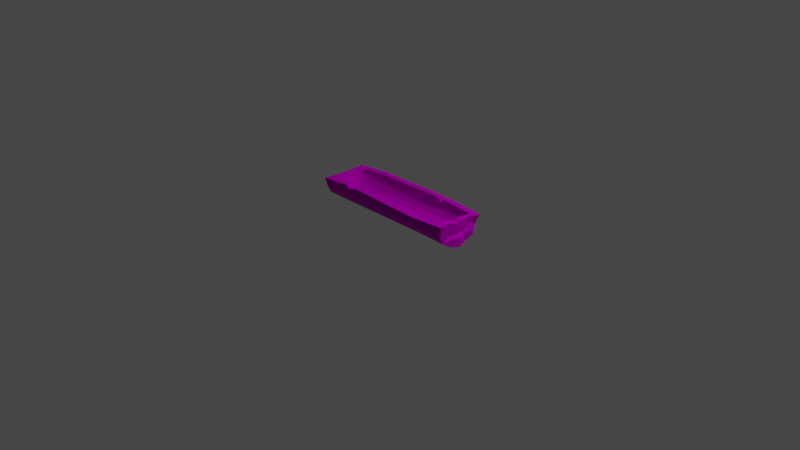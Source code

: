 # Source: trough.blend  (saved by Blender 2.92.15; exported with 4.5.12 LTS)
import bpy
from mathutils import Matrix  # noqa: F401  (used for matrix-valued properties, if any)

bpy.ops.wm.read_factory_settings(use_empty=True)
scene = bpy.context.scene
scene.name = 'Scene'

# ---- collections
col_collection = bpy.data.collections.new('Collection'); scene.collection.children.link(col_collection)

# ---- images (referenced by path relative to the original .blend; pixels are not part of the script)
import os
ASSET_DIR = os.environ.get("B2B_ASSET_DIR", "")  # directory of the original .blend (textures are referenced by path, not embedded)
HERE = os.path.dirname(os.path.abspath(__file__))  # packed textures are extracted next to this script under _unpacked/

def load_image(name, relpath, width, height, colorspace="sRGB"):
    """Load a texture the original file referenced (path relative to the .blend, or extracted next to this script)."""
    p = next((c for c in (os.path.join(HERE, relpath), os.path.join(ASSET_DIR, relpath)) if relpath and os.path.exists(c)), "")
    if p:
        img = bpy.data.images.load(p, check_existing=True)
        img.name = name
    else:  # same state as the original file: an image datablock whose file is absent (Cycles renders it pink)
        img = bpy.data.images.new(name, width, height)
        img.source = "FILE"
        img.filepath = "//" + (relpath or name)
    img.colorspace_settings.name = colorspace
    return img
img_bigpalette_png = load_image('BigPalette.png', 'BigPalette.png', 1024, 1024, 'sRGB')

# ---- materials (node trees are filled in below, after node groups)
mat_bigpalette = bpy.data.materials.new('BigPalette')
mat_bigpalette.use_transparent_shadow = False
mat_bigpalette.diffuse_color = (0.588, 0.588, 0.588, 1.0)
mat_bigpalette.roughness = 0.8586
mat_bigpalette.specular_intensity = 0.0
mat_bigpalette.metallic = 1.0

# ---- material node trees
mat_bigpalette.use_nodes = True; mat_bigpalette.node_tree.nodes.clear()
_N = mat_bigpalette.node_tree.nodes; _L = mat_bigpalette.node_tree.links
n0 = _N.new('ShaderNodeBsdfPrincipled'); n0.name = 'Principled BSDF'; n0.location = (10, 300)
n0.distribution = 'GGX'
n0.subsurface_method = 'BURLEY'
n0.inputs[1].default_value = 1.0
n0.inputs[2].default_value = 0.8586
n0.inputs[3].default_value = 1.45
n0.inputs[13].default_value = 0.0
n0.inputs[27].default_value = (0.588, 0.588, 0.588, 1.0)
n1 = _N.new('ShaderNodeOutputMaterial'); n1.name = 'Material Output'; n1.location = (300, 300)
n2 = _N.new('ShaderNodeNormalMap'); n2.name = 'Normal Map'; n2.location = (-300, -300)
n2.label = 'Normal/Map'
n3 = _N.new('ShaderNodeTexImage'); n3.name = 'Image Texture'; n3.location = (-280, 280)
n3.image = img_bigpalette_png
_L.new(n0.outputs[0], n1.inputs[0])
_L.new(n2.outputs[0], n0.inputs[5])
_L.new(n3.outputs[0], n0.inputs[0])
n1.is_active_output = True

# ---- world
world_world = bpy.data.worlds.new('World'); scene.world = world_world
world_world.use_nodes = True; world_world.node_tree.nodes.clear()
_N = world_world.node_tree.nodes; _L = world_world.node_tree.links
n0 = _N.new('ShaderNodeOutputWorld'); n0.name = 'World Output'; n0.location = (300, 300)
n1 = _N.new('ShaderNodeBackground'); n1.name = 'Background'; n1.location = (10, 300)
n1.inputs[0].default_value = (0.05088, 0.05088, 0.05088, 1.0)
_L.new(n1.outputs[0], n0.inputs[0])
n0.is_active_output = True
world_world.color = (0.05088, 0.05088, 0.05088)
world_world.use_sun_shadow = False
world_world.sun_shadow_jitter_overblur = 0.0

# ---- cameras
cam_camera = bpy.data.cameras.new('Camera')
cam_camera.clip_end = 100.0
cam_camera.ortho_scale = 7.314

# ---- lights
light_light = bpy.data.lights.new('Light', 'POINT')
light_light.transmission_factor = 0.0
light_light.energy = 1000.0
light_light.shadow_soft_size = 0.1
light_light.shadow_maximum_resolution = 0.006
light_light.use_absolute_resolution = True

# ---- meshes
me_mesh_028 = bpy.data.meshes.new('Mesh.028')
me_mesh_028.from_pydata([(85.68, 29.33, 26.54), (85.68, 26.47, -26.54), (81.66, 16.31, -24.52), (85.03, 7.704, -18.76), (82.32, 1.951, -10.16), (85.42, -0.06864, 4.211e-07), (82.32, 1.951, 10.16), (80.72, 7.704, 18.76), (82.32, 16.31, 24.52), (-83.82, 26.47, 26.54), (-85.68, 24.96, -26.54), (-77.29, 16.31, -24.52), (-81.92, 7.704, -18.76), (-83.82, 1.951, -10.16), (-83.82, -0.06867, -2.264e-05), (-84.85, 1.951, 10.16), (-83.82, 7.704, 18.76), (-82.29, 16.31, 24.52), (85.68, 29.33, 19.34), (82.32, 19.07, 17.86), (80.72, 12.8, 12.24), (84.27, 11.34, 7.4), (85.42, 10.5, -6.008e-07), (82.32, 10.9, -7.4), (85.03, 13.95, -13.67), (81.66, 19.07, -17.86), (85.68, 26.47, -19.34), (-83.82, 26.47, 19.34), (-85.68, 24.96, -19.34), (-77.29, 19.07, -17.86), (-81.92, 12.8, -13.67), (-83.82, 8.603, -7.4), (-83.82, 7.131, -2.366e-05), (-84.85, 8.603, 7.4), (-83.82, 12.8, 13.67), (-82.29, 19.07, 17.86), (40.29, 19.12, 16.92), (40.29, 25.82, 18.31), (40.29, 25.82, 25.13), (40.29, 16.33, 23.22), (40.29, 7.641, 17.77), (40.29, 1.832, 9.615), (40.29, -0.2071, -0.003082), (40.29, 1.832, -9.621), (40.29, 7.641, -17.78), (40.29, 16.33, -23.22), (40.29, 26.35, -25.14), (40.29, 26.35, -18.32), (40.29, 19.12, -16.92), (40.29, 12.78, -12.95), (40.29, 10.85, -7.012), (40.29, 10.85, -0.003083), (41.73, 10.19, 7.005), (40.29, 12.78, 11.96), (-45.73, 7.415, -1.849e-05), (-45.29, 8.96, 7.4), (-45.73, 12.8, 13.35), (-45.73, 19.07, 17.86), (-45.73, 26.69, 19.34), (-45.73, 26.69, 26.54), (-45.73, 16.31, 24.52), (-45.73, 7.704, 18.76), (-45.73, 1.951, 10.16), (-45.73, -0.06866, -1.748e-05), (-45.73, 1.951, -10.16), (-45.73, 7.704, -18.76), (-45.73, 16.31, -24.52), (-45.73, 28.58, -26.54), (-45.73, 28.58, -19.34), (-45.73, 19.07, -17.86), (-45.73, 12.8, -13.67), (-45.73, 9.119, -7.4), (-83.08, 12.93, -22.26), (-82.81, 15.71, -15.62), (-84.72, 21.91, -18.58), (-85.0, 21.81, -25.8), (-49.1, 29.38, 26.54), (-50.27, 29.28, 19.34), (-34.86, 29.29, 19.3), (-36.02, 29.34, 26.5), (42.86, 30.45, -25.23), (43.76, 30.37, -18.41), (37.88, 30.68, -18.35), (38.33, 30.69, -25.18), (-80.26, 19.07, 18.98), (-80.26, 28.07, 19.68), (-80.26, 27.54, -20.09), (-80.26, 19.07, -18.89), (-80.26, 12.09, -13.67), (-80.26, 7.567, -7.4), (-80.26, 6.085, -2.304e-05), (-80.26, 7.741, 7.4), (-80.26, 12.79, 15.47), (-81.78, 26.47, -2.577e-05), (-83.63, 19.07, -2.209e-05), (-82.11, 12.79, -2.293e-05), (-76.73, 19.07, 18.28), (-76.73, 28.07, 19.68), (-76.73, 27.54, -20.09), (-76.73, 19.07, -18.89), (-76.73, 12.79, -13.67), (-76.73, 8.603, -7.4), (-76.73, 7.131, -2.251e-05), (-76.73, 8.603, 7.4), (-76.73, 12.79, 13.67), (-77.84, 26.47, -2.52e-05), (-79.05, 19.07, -2.152e-05), (-77.94, 12.79, -2.236e-05), (79.09, 19.9, 18.98), (80.68, 30.2, 19.68), (80.59, 28.09, -20.09), (79.09, 19.9, -18.89), (77.86, 13.16, -13.67), (77.06, 8.793, -7.4), (76.8, 7.362, -4.99e-06), (77.09, 8.961, 7.4), (77.98, 13.84, 15.47), (79.4, 29.4, -6.93e-06), (78.51, 20.13, -3.481e-06), (77.42, 14.06, -4.601e-06), (81.41, 18.99, 18.28), (83.0, 29.29, 19.68), (82.91, 27.18, -20.09), (81.41, 18.99, -18.89), (80.3, 12.93, -13.67), (79.56, 8.883, -7.4), (79.3, 7.461, -4.396e-06), (79.56, 8.883, 7.4), (80.3, 12.93, 13.67), (83.6, 27.75, -6.319e-06), (83.03, 18.36, -2.868e-06), (81.04, 12.64, -3.995e-06), (79.74, 26.66, 2.505), (83.44, 25.21, 2.694), (83.34, 27.72, 8.457), (79.93, 29.07, 8.102), (78.51, 20.13, 2.198e-06)], [], [(1, 2, 80), (2, 3, 45), (3, 4, 44), (4, 5, 43), (5, 6, 42), (6, 7, 41), (7, 8, 40), (8, 0, 39), (0, 19, 18), (8, 20, 19), (7, 21, 20), (6, 22, 21), (5, 23, 22), (4, 24, 23), (3, 25, 24), (2, 26, 25), (75, 11, 74), (11, 72, 29), (12, 31, 30), (13, 32, 31), (14, 33, 32), (15, 34, 33), (16, 35, 34), (17, 27, 35), (18, 19, 37), (19, 20, 36), (20, 52, 53), (21, 22, 52), (22, 23, 51), (23, 24, 50), (24, 25, 49), (25, 26, 48), (0, 18, 38), (10, 28, 67), (45, 66, 83), (44, 65, 45), (43, 64, 44), (42, 63, 43), (41, 62, 42), (40, 61, 41), (39, 60, 40), (38, 79, 39), (36, 57, 37), (53, 56, 36), (52, 55, 53), (51, 55, 52), (50, 71, 51), (49, 70, 50), (48, 69, 49), (82, 68, 48), (37, 78, 38), (81, 1, 80), (68, 82, 67), (66, 11, 75), (72, 11, 66), (64, 13, 65), (63, 14, 64), (62, 15, 63), (61, 16, 62), (60, 17, 61), (76, 9, 60), (57, 35, 77), (56, 34, 57), (55, 33, 56), (54, 33, 55), (71, 31, 54), (70, 30, 71), (69, 29, 73), (74, 29, 69), (77, 9, 76), (66, 65, 12), (72, 12, 73), (73, 30, 69), (69, 68, 28), (74, 28, 75), (75, 67, 66), (60, 59, 76), (76, 58, 77), (77, 58, 57), (57, 58, 78), (78, 58, 79), (79, 59, 60), (45, 46, 80), (80, 47, 81), (81, 47, 48), (48, 47, 82), (82, 47, 83), (83, 46, 45), (94, 95, 92), (84, 85, 93), (89, 90, 95), (94, 87, 88), (93, 86, 87), (91, 92, 95), (104, 107, 106), (105, 97, 96), (107, 102, 101), (100, 99, 106), (99, 98, 105), (107, 104, 103), (85, 84, 96), (93, 85, 97), (86, 93, 105), (87, 86, 98), (118, 119, 116), (132, 117, 136), (113, 114, 119), (118, 111, 112), (117, 110, 111), (115, 116, 119), (128, 131, 130), (129, 133, 130), (131, 126, 125), (124, 123, 130), (123, 122, 129), (131, 128, 127), (109, 108, 120), (117, 132, 129), (110, 117, 129), (111, 110, 122), (118, 108, 136), (135, 109, 134), (134, 120, 130), (130, 133, 134), (134, 133, 135), (135, 132, 136), (2, 45, 80), (3, 44, 45), (4, 43, 44), (5, 42, 43), (6, 41, 42), (7, 40, 41), (8, 39, 40), (0, 38, 39), (0, 8, 19), (8, 7, 20), (7, 6, 21), (6, 5, 22), (5, 4, 23), (4, 3, 24), (3, 2, 25), (2, 1, 26), (11, 29, 74), (72, 73, 29), (12, 13, 31), (13, 14, 32), (14, 15, 33), (15, 16, 34), (16, 17, 35), (17, 9, 27), (19, 36, 37), (20, 53, 36), (20, 21, 52), (22, 51, 52), (23, 50, 51), (24, 49, 50), (25, 48, 49), (26, 81, 48), (18, 37, 38), (28, 68, 67), (66, 67, 83), (65, 66, 45), (64, 65, 44), (63, 64, 43), (62, 63, 42), (61, 62, 41), (60, 61, 40), (79, 60, 39), (57, 78, 37), (56, 57, 36), (55, 56, 53), (51, 54, 55), (71, 54, 51), (70, 71, 50), (69, 70, 49), (68, 69, 48), (78, 79, 38), (81, 26, 1), (82, 83, 67), (13, 12, 65), (14, 13, 64), (15, 14, 63), (16, 15, 62), (17, 16, 61), (9, 17, 60), (35, 27, 77), (34, 35, 57), (33, 34, 56), (54, 32, 33), (31, 32, 54), (30, 31, 71), (77, 27, 9), (12, 72, 66), (12, 30, 73), (30, 70, 69), (28, 74, 69), (28, 10, 75), (75, 10, 67), (76, 59, 58), (58, 59, 79), (80, 46, 47), (47, 46, 83), (92, 84, 94), (93, 94, 84), (95, 88, 89), (88, 95, 94), (87, 94, 93), (95, 90, 91), (106, 96, 104), (96, 106, 105), (101, 100, 107), (106, 107, 100), (105, 106, 99), (103, 102, 107), (96, 97, 85), (97, 105, 93), (105, 98, 86), (98, 99, 87), (116, 108, 118), (117, 118, 136), (119, 112, 113), (112, 119, 118), (111, 118, 117), (119, 114, 115), (130, 120, 128), (125, 124, 131), (130, 131, 124), (129, 130, 123), (127, 126, 131), (120, 121, 109), (132, 133, 129), (129, 122, 110), (122, 123, 111), (108, 109, 135), (108, 135, 136), (109, 121, 134), (134, 121, 120), (133, 132, 135)])
me_mesh_028.polygons.foreach_set('use_smooth', [True] * 238)
_k = set([(0, 8), (0, 18), (0, 19), (0, 38), (0, 39), (1, 2), (1, 26), (1, 80), (2, 3), (2, 25), (2, 26), (2, 45), (2, 80), (3, 4), (3, 24), (3, 25), (3, 44), (3, 45), (4, 5), (4, 23), (4, 24), (4, 43), (4, 44), (5, 6), (5, 22), (5, 23), (5, 42), (6, 7), (6, 21), (6, 22), (6, 41), (7, 8), (7, 20), (7, 21), (7, 40), (7, 41), (8, 19), (8, 20), (8, 39), (8, 40), (9, 17), (9, 27), (9, 60), (9, 76), (10, 28), (10, 67), (10, 75), (11, 29), (11, 66), (11, 72), (11, 74), (11, 75), (12, 13), (12, 30), (12, 31), (12, 65), (12, 72), (12, 73), (13, 14), (13, 31), (13, 64), (14, 15), (14, 32), (14, 33), (14, 63), (15, 16), (15, 33), (15, 34), (15, 62), (16, 17), (16, 34), (16, 35), (16, 61), (17, 27), (17, 35), (17, 60), (18, 19), (18, 37), (19, 20), (19, 36), (19, 37), (20, 21), (20, 36), (20, 52), (20, 53), (21, 22), (21, 52), (22, 23), (22, 51), (22, 52), (23, 24), (23, 50), (23, 51), (24, 25), (24, 49), (24, 50), (25, 26), (25, 48), (25, 49), (26, 48), (26, 81), (27, 35), (27, 77), (28, 68), (28, 69), (28, 74), (28, 75), (29, 69), (29, 72), (29, 73), (29, 74), (30, 31), (30, 70), (30, 71), (30, 73), (31, 32), (31, 54), (31, 71), (32, 33), (32, 54), (33, 34), (33, 55), (33, 56), (34, 35), (34, 56), (34, 57), (35, 57), (35, 77), (36, 37), (36, 53), (36, 56), (36, 57), (37, 38), (37, 57), (37, 78), (38, 39), (38, 79), (39, 40), (39, 60), (39, 79), (40, 41), (40, 60), (40, 61), (41, 61), (41, 62), (42, 63), (43, 64), (44, 45), (44, 64), (44, 65), (45, 46), (45, 65), (45, 66), (45, 80), (45, 83), (46, 47), (46, 80), (46, 83), (47, 48), (47, 80), (47, 81), (47, 82), (47, 83), (48, 49), (48, 68), (48, 69), (48, 81), (48, 82), (49, 50), (49, 69), (49, 70), (50, 51), (50, 70), (50, 71), (51, 52), (51, 54), (51, 55), (51, 71), (52, 53), (52, 55), (53, 55), (53, 56), (54, 55), (54, 71), (57, 58), (57, 77), (57, 78), (58, 59), (58, 76), (58, 77), (58, 78), (58, 79), (59, 60), (59, 76), (59, 79), (60, 76), (60, 79), (66, 75), (66, 83), (67, 68), (67, 75), (67, 83), (68, 82), (70, 71), (72, 73), (74, 75), (76, 77), (78, 79), (80, 81), (82, 83), (84, 85), (84, 93), (84, 94), (85, 93), (85, 96), (85, 97), (86, 87), (86, 93), (86, 98), (87, 93), (87, 94), (87, 98), (88, 94), (88, 95), (89, 95), (90, 95), (91, 95), (92, 94), (92, 95), (93, 94), (93, 105), (94, 95), (96, 97), (96, 105), (96, 106), (97, 105), (98, 99), (98, 105), (99, 105), (99, 106), (100, 106), (100, 107), (101, 107), (102, 107), (103, 107), (104, 106), (104, 107), (105, 106), (106, 107), (108, 109), (108, 118), (108, 135), (108, 136), (109, 120), (109, 121), (109, 135), (110, 111), (110, 117), (110, 122), (111, 117), (111, 118), (111, 122), (112, 118), (112, 119), (113, 119), (114, 119), (115, 119), (116, 118), (116, 119), (117, 118), (117, 129), (117, 132), (117, 136), (118, 119), (118, 136), (120, 121), (120, 130), (120, 134), (121, 134), (122, 123), (122, 129), (123, 129), (123, 130), (124, 130), (124, 131), (125, 131), (126, 131), (127, 131), (128, 130), (128, 131), (129, 130), (129, 132), (129, 133), (130, 131), (130, 133), (130, 134), (132, 133), (132, 135), (132, 136), (133, 134), (133, 135), (134, 135), (135, 136)])
me_mesh_028.attributes.new('sharp_edge', 'BOOLEAN', 'EDGE').data.foreach_set('value', [ (min(e.vertices), max(e.vertices)) in _k for e in me_mesh_028.edges])
_uv = me_mesh_028.uv_layers.new(name='UVChannel_1')
_uv.uv.foreach_set('vector', [0.04989, 0.6677, 0.05031, 0.6666, 0.05428, 0.6681, 0.05031, 0.6666, 0.04996, 0.6656, 0.05455, 0.6666, 0.04996, 0.6656, 0.05024, 0.6645, 0.05455, 0.6655, 0.05024, 0.6645, 0.04993, 0.6635, 0.05455, 0.6645, 0.04993, 0.6635, 0.05024, 0.6624, 0.05455, 0.6635, 0.05024, 0.6624, 0.05041, 0.6613, 0.05455, 0.6624, 0.05041, 0.6613, 0.05024, 0.6603, 0.05455, 0.6614, 0.05024, 0.6603, 0.0499, 0.659, 0.05455, 0.6603, 0.06795, 0.6701, 0.06891, 0.6712, 0.06784, 0.6708, 0.06929, 0.6705, 0.06949, 0.6718, 0.06891, 0.6712, 0.07009, 0.6712, 0.0696, 0.6724, 0.06949, 0.6718, 0.07059, 0.6722, 0.06963, 0.6732, 0.0696, 0.6724, 0.07072, 0.6733, 0.06952, 0.674, 0.06963, 0.6732, 0.07043, 0.6744, 0.06915, 0.6747, 0.06952, 0.674, 0.06977, 0.6752, 0.06855, 0.6752, 0.06915, 0.6747, 0.06883, 0.6758, 0.06769, 0.6754, 0.06855, 0.6752, 0.07015, 0.6698, 0.06924, 0.6695, 0.07031, 0.6691, 0.06924, 0.6695, 0.06861, 0.6691, 0.06954, 0.6688, 0.06809, 0.6687, 0.06824, 0.6675, 0.06865, 0.6682, 0.06755, 0.6678, 0.06813, 0.6668, 0.06824, 0.6675, 0.06739, 0.6667, 0.06832, 0.666, 0.06813, 0.6668, 0.06766, 0.6657, 0.06879, 0.6654, 0.06832, 0.666, 0.06829, 0.6648, 0.06946, 0.665, 0.06879, 0.6654, 0.06921, 0.6643, 0.07024, 0.6648, 0.06946, 0.665, 0.05017, 0.6754, 0.05054, 0.6743, 0.05485, 0.675, 0.05054, 0.6743, 0.05073, 0.6734, 0.05487, 0.6743, 0.05073, 0.6734, 0.05476, 0.6729, 0.0549, 0.6735, 0.05038, 0.6729, 0.05027, 0.6722, 0.05476, 0.6729, 0.05027, 0.6722, 0.05059, 0.6715, 0.05492, 0.6721, 0.05059, 0.6715, 0.0503, 0.6708, 0.05492, 0.6714, 0.0503, 0.6708, 0.05061, 0.6701, 0.05492, 0.6707, 0.05061, 0.6701, 0.05012, 0.6694, 0.0549, 0.6699, 0.0502, 0.6761, 0.05017, 0.6754, 0.05485, 0.6757, 0.068, 0.6688, 0.06793, 0.6695, 0.06389, 0.6683, 0.05455, 0.6666, 0.06337, 0.6666, 0.05476, 0.6681, 0.05455, 0.6655, 0.06337, 0.6656, 0.05455, 0.6666, 0.05455, 0.6645, 0.06337, 0.6645, 0.05455, 0.6655, 0.05455, 0.6635, 0.06337, 0.6635, 0.05455, 0.6645, 0.05455, 0.6624, 0.06337, 0.6624, 0.05455, 0.6635, 0.05455, 0.6614, 0.06337, 0.6613, 0.05455, 0.6624, 0.05455, 0.6603, 0.06337, 0.6603, 0.05455, 0.6614, 0.05455, 0.6593, 0.06237, 0.659, 0.05455, 0.6603, 0.05487, 0.6743, 0.06374, 0.6747, 0.05485, 0.675, 0.0549, 0.6735, 0.06375, 0.6739, 0.05487, 0.6743, 0.05476, 0.6729, 0.06372, 0.6731, 0.0549, 0.6735, 0.05492, 0.6721, 0.06372, 0.6731, 0.05476, 0.6729, 0.05492, 0.6714, 0.06378, 0.6716, 0.05492, 0.6721, 0.05492, 0.6707, 0.06378, 0.6708, 0.05492, 0.6714, 0.0549, 0.6699, 0.0638, 0.6701, 0.05492, 0.6707, 0.05526, 0.6688, 0.06383, 0.6691, 0.0549, 0.6699, 0.05485, 0.675, 0.06256, 0.6756, 0.05485, 0.6757, 0.05438, 0.6689, 0.04999, 0.6687, 0.05439, 0.6682, 0.06383, 0.6691, 0.05526, 0.6688, 0.06389, 0.6683, 0.06337, 0.6666, 0.06661, 0.6666, 0.0674, 0.6672, 0.0672, 0.6662, 0.06661, 0.6666, 0.06337, 0.6666, 0.06337, 0.6645, 0.06728, 0.6645, 0.06337, 0.6656, 0.06337, 0.6635, 0.06728, 0.6635, 0.06337, 0.6645, 0.06337, 0.6624, 0.06738, 0.6624, 0.06337, 0.6635, 0.06337, 0.6613, 0.06728, 0.6614, 0.06337, 0.6624, 0.06337, 0.6603, 0.06712, 0.6603, 0.06337, 0.6613, 0.06372, 0.6589, 0.06728, 0.6592, 0.06337, 0.6603, 0.06374, 0.6747, 0.06751, 0.6747, 0.06422, 0.6757, 0.06375, 0.6739, 0.06767, 0.674, 0.06374, 0.6747, 0.06372, 0.6731, 0.06779, 0.6732, 0.06375, 0.6739, 0.06377, 0.6724, 0.06779, 0.6732, 0.06372, 0.6731, 0.06378, 0.6716, 0.0677, 0.6716, 0.06377, 0.6724, 0.06378, 0.6708, 0.06751, 0.6709, 0.06378, 0.6716, 0.0638, 0.6701, 0.06705, 0.6701, 0.06761, 0.6705, 0.06782, 0.6698, 0.06705, 0.6701, 0.0638, 0.6701, 0.06422, 0.6757, 0.0677, 0.6762, 0.06411, 0.6764, 0.06337, 0.6666, 0.06337, 0.6656, 0.06708, 0.6656, 0.06861, 0.6691, 0.06809, 0.6687, 0.06894, 0.6685, 0.06761, 0.6705, 0.06751, 0.6709, 0.0638, 0.6701, 0.0638, 0.6701, 0.06383, 0.6691, 0.06793, 0.6695, 0.07031, 0.6691, 0.07061, 0.6692, 0.07015, 0.6698, 0.0674, 0.6672, 0.06337, 0.6679, 0.06337, 0.6666, 0.06337, 0.6603, 0.06337, 0.6592, 0.06372, 0.6589, 0.06411, 0.6764, 0.06371, 0.6755, 0.06422, 0.6757, 0.06422, 0.6757, 0.06371, 0.6755, 0.06374, 0.6747, 0.06374, 0.6747, 0.06371, 0.6755, 0.06256, 0.6756, 0.06256, 0.6756, 0.06371, 0.6755, 0.06267, 0.6764, 0.06237, 0.659, 0.06337, 0.6592, 0.06337, 0.6603, 0.05455, 0.6666, 0.05455, 0.6676, 0.05428, 0.6681, 0.05439, 0.6682, 0.05486, 0.6691, 0.05438, 0.6689, 0.05438, 0.6689, 0.05486, 0.6691, 0.0549, 0.6699, 0.0549, 0.6699, 0.05486, 0.6691, 0.05526, 0.6688, 0.05526, 0.6688, 0.05486, 0.6691, 0.05523, 0.6682, 0.05476, 0.6681, 0.05455, 0.6676, 0.05455, 0.6666, 0.09219, 0.6653, 0.09219, 0.6641, 0.09498, 0.6641, 0.09561, 0.6653, 0.09574, 0.6669, 0.09218, 0.6666, 0.09086, 0.6632, 0.0922, 0.6629, 0.09219, 0.6641, 0.09219, 0.6653, 0.08877, 0.6653, 0.08972, 0.664, 0.09218, 0.6666, 0.08854, 0.6668, 0.08877, 0.6653, 0.09353, 0.6632, 0.09498, 0.6641, 0.09219, 0.6641, 0.09448, 0.6697, 0.09213, 0.6696, 0.09217, 0.6684, 0.09222, 0.667, 0.09597, 0.6672, 0.09536, 0.6687, 0.09213, 0.6696, 0.09209, 0.6706, 0.09084, 0.6703, 0.08978, 0.6696, 0.08892, 0.6685, 0.09217, 0.6684, 0.08892, 0.6685, 0.08838, 0.667, 0.09222, 0.667, 0.09213, 0.6696, 0.09448, 0.6697, 0.09336, 0.6704, 0.09659, 0.6674, 0.09595, 0.669, 0.09536, 0.6687, 0.1005, 0.6662, 0.1041, 0.6665, 0.1041, 0.6671, 0.09694, 0.6664, 0.1005, 0.6662, 0.1005, 0.6669, 0.08836, 0.6688, 0.0877, 0.6673, 0.08838, 0.667, 0.09086, 0.662, 0.09084, 0.6609, 0.09362, 0.6608, 0.09132, 0.6631, 0.09088, 0.6636, 0.0909, 0.6621, 0.08951, 0.66, 0.09081, 0.6597, 0.09084, 0.6609, 0.09086, 0.662, 0.08755, 0.662, 0.08843, 0.6608, 0.09088, 0.6636, 0.08738, 0.6635, 0.08755, 0.662, 0.09215, 0.66, 0.09362, 0.6608, 0.09084, 0.6609, 0.08852, 0.6662, 0.09094, 0.6664, 0.09086, 0.6675, 0.09075, 0.6692, 0.0903, 0.6687, 0.09086, 0.6675, 0.09094, 0.6664, 0.09102, 0.6654, 0.0923, 0.6657, 0.09335, 0.6666, 0.0942, 0.6677, 0.09086, 0.6675, 0.0942, 0.6677, 0.09431, 0.6693, 0.09075, 0.6692, 0.09094, 0.6664, 0.08852, 0.6662, 0.08969, 0.6655, 0.09436, 0.6638, 0.09428, 0.662, 0.09492, 0.6619, 0.09079, 0.664, 0.09132, 0.6642, 0.09077, 0.665, 0.08775, 0.6642, 0.09079, 0.664, 0.09077, 0.665, 0.08755, 0.662, 0.08738, 0.6635, 0.08677, 0.6634, 0.09086, 0.662, 0.09428, 0.662, 0.0909, 0.6621, 0.09224, 0.6642, 0.09399, 0.6643, 0.09226, 0.6649, 0.08924, 0.669, 0.08762, 0.6673, 0.09086, 0.6675, 0.09086, 0.6675, 0.0903, 0.6687, 0.08924, 0.669, 0.09226, 0.6649, 0.09132, 0.665, 0.09224, 0.6642, 0.0923, 0.6635, 0.09132, 0.6631, 0.0909, 0.6621, 0.05031, 0.6666, 0.05455, 0.6666, 0.05428, 0.6681, 0.04996, 0.6656, 0.05455, 0.6655, 0.05455, 0.6666, 0.05024, 0.6645, 0.05455, 0.6645, 0.05455, 0.6655, 0.04993, 0.6635, 0.05455, 0.6635, 0.05455, 0.6645, 0.05024, 0.6624, 0.05455, 0.6624, 0.05455, 0.6635, 0.05041, 0.6613, 0.05455, 0.6614, 0.05455, 0.6624, 0.05024, 0.6603, 0.05455, 0.6603, 0.05455, 0.6614, 0.0499, 0.659, 0.05455, 0.6593, 0.05455, 0.6603, 0.06795, 0.6701, 0.06929, 0.6705, 0.06891, 0.6712, 0.06929, 0.6705, 0.07009, 0.6712, 0.06949, 0.6718, 0.07009, 0.6712, 0.07059, 0.6722, 0.0696, 0.6724, 0.07059, 0.6722, 0.07072, 0.6733, 0.06963, 0.6732, 0.07072, 0.6733, 0.07043, 0.6744, 0.06952, 0.674, 0.07043, 0.6744, 0.06977, 0.6752, 0.06915, 0.6747, 0.06977, 0.6752, 0.06883, 0.6758, 0.06855, 0.6752, 0.06883, 0.6758, 0.06772, 0.6761, 0.06769, 0.6754, 0.06924, 0.6695, 0.06954, 0.6688, 0.07031, 0.6691, 0.06861, 0.6691, 0.06894, 0.6685, 0.06954, 0.6688, 0.06809, 0.6687, 0.06755, 0.6678, 0.06824, 0.6675, 0.06755, 0.6678, 0.06739, 0.6667, 0.06813, 0.6668, 0.06739, 0.6667, 0.06766, 0.6657, 0.06832, 0.666, 0.06766, 0.6657, 0.06829, 0.6648, 0.06879, 0.6654, 0.06829, 0.6648, 0.06921, 0.6643, 0.06946, 0.665, 0.06921, 0.6643, 0.07027, 0.6641, 0.07024, 0.6648, 0.05054, 0.6743, 0.05487, 0.6743, 0.05485, 0.675, 0.05073, 0.6734, 0.0549, 0.6735, 0.05487, 0.6743, 0.05073, 0.6734, 0.05038, 0.6729, 0.05476, 0.6729, 0.05027, 0.6722, 0.05492, 0.6721, 0.05476, 0.6729, 0.05059, 0.6715, 0.05492, 0.6714, 0.05492, 0.6721, 0.0503, 0.6708, 0.05492, 0.6707, 0.05492, 0.6714, 0.05061, 0.6701, 0.0549, 0.6699, 0.05492, 0.6707, 0.05012, 0.6694, 0.05438, 0.6689, 0.0549, 0.6699, 0.05017, 0.6754, 0.05485, 0.675, 0.05485, 0.6757, 0.06793, 0.6695, 0.06383, 0.6691, 0.06389, 0.6683, 0.06337, 0.6666, 0.06337, 0.6679, 0.05476, 0.6681, 0.06337, 0.6656, 0.06337, 0.6666, 0.05455, 0.6666, 0.06337, 0.6645, 0.06337, 0.6656, 0.05455, 0.6655, 0.06337, 0.6635, 0.06337, 0.6645, 0.05455, 0.6645, 0.06337, 0.6624, 0.06337, 0.6635, 0.05455, 0.6635, 0.06337, 0.6613, 0.06337, 0.6624, 0.05455, 0.6624, 0.06337, 0.6603, 0.06337, 0.6613, 0.05455, 0.6614, 0.06237, 0.659, 0.06337, 0.6603, 0.05455, 0.6603, 0.06374, 0.6747, 0.06256, 0.6756, 0.05485, 0.675, 0.06375, 0.6739, 0.06374, 0.6747, 0.05487, 0.6743, 0.06372, 0.6731, 0.06375, 0.6739, 0.0549, 0.6735, 0.05492, 0.6721, 0.06377, 0.6724, 0.06372, 0.6731, 0.06378, 0.6716, 0.06377, 0.6724, 0.05492, 0.6721, 0.06378, 0.6708, 0.06378, 0.6716, 0.05492, 0.6714, 0.0638, 0.6701, 0.06378, 0.6708, 0.05492, 0.6707, 0.06383, 0.6691, 0.0638, 0.6701, 0.0549, 0.6699, 0.06256, 0.6756, 0.06267, 0.6764, 0.05485, 0.6757, 0.05438, 0.6689, 0.05012, 0.6694, 0.04999, 0.6687, 0.05526, 0.6688, 0.05523, 0.6682, 0.06389, 0.6683, 0.06728, 0.6645, 0.06708, 0.6656, 0.06337, 0.6656, 0.06728, 0.6635, 0.06728, 0.6645, 0.06337, 0.6645, 0.06738, 0.6624, 0.06728, 0.6635, 0.06337, 0.6635, 0.06728, 0.6614, 0.06738, 0.6624, 0.06337, 0.6624, 0.06712, 0.6603, 0.06728, 0.6614, 0.06337, 0.6613, 0.06728, 0.6592, 0.06712, 0.6603, 0.06337, 0.6603, 0.06751, 0.6747, 0.06766, 0.6755, 0.06422, 0.6757, 0.06767, 0.674, 0.06751, 0.6747, 0.06374, 0.6747, 0.06779, 0.6732, 0.06767, 0.674, 0.06375, 0.6739, 0.06377, 0.6724, 0.06769, 0.6724, 0.06779, 0.6732, 0.0677, 0.6716, 0.06769, 0.6724, 0.06377, 0.6724, 0.06751, 0.6709, 0.0677, 0.6716, 0.06378, 0.6716, 0.06422, 0.6757, 0.06766, 0.6755, 0.0677, 0.6762, 0.06708, 0.6656, 0.0672, 0.6662, 0.06337, 0.6666, 0.06809, 0.6687, 0.06865, 0.6682, 0.06894, 0.6685, 0.06751, 0.6709, 0.06378, 0.6708, 0.0638, 0.6701, 0.06793, 0.6695, 0.06782, 0.6698, 0.0638, 0.6701, 0.07061, 0.6692, 0.07046, 0.67, 0.07015, 0.6698, 0.0674, 0.6672, 0.06747, 0.6675, 0.06337, 0.6679, 0.06411, 0.6764, 0.06369, 0.6763, 0.06371, 0.6755, 0.06371, 0.6755, 0.06369, 0.6763, 0.06267, 0.6764, 0.05439, 0.6682, 0.05481, 0.6683, 0.05486, 0.6691, 0.05486, 0.6691, 0.05481, 0.6683, 0.05523, 0.6682, 0.09498, 0.6641, 0.09561, 0.6653, 0.09219, 0.6653, 0.09218, 0.6666, 0.09219, 0.6653, 0.09561, 0.6653, 0.09219, 0.6641, 0.08972, 0.664, 0.09086, 0.6632, 0.08972, 0.664, 0.09219, 0.6641, 0.09219, 0.6653, 0.08877, 0.6653, 0.09219, 0.6653, 0.09218, 0.6666, 0.09219, 0.6641, 0.0922, 0.6629, 0.09353, 0.6632, 0.09217, 0.6684, 0.09536, 0.6687, 0.09448, 0.6697, 0.09536, 0.6687, 0.09217, 0.6684, 0.09222, 0.667, 0.09084, 0.6703, 0.08978, 0.6696, 0.09213, 0.6696, 0.09217, 0.6684, 0.09213, 0.6696, 0.08978, 0.6696, 0.09222, 0.667, 0.09217, 0.6684, 0.08892, 0.6685, 0.09336, 0.6704, 0.09209, 0.6706, 0.09213, 0.6696, 0.09536, 0.6687, 0.09597, 0.6672, 0.09659, 0.6674, 0.1041, 0.6671, 0.1005, 0.6669, 0.1005, 0.6662, 0.1005, 0.6669, 0.09693, 0.6671, 0.09694, 0.6664, 0.08838, 0.667, 0.08892, 0.6685, 0.08836, 0.6688, 0.09362, 0.6608, 0.09428, 0.662, 0.09086, 0.662, 0.09088, 0.6636, 0.09086, 0.662, 0.0909, 0.6621, 0.09084, 0.6609, 0.08843, 0.6608, 0.08951, 0.66, 0.08843, 0.6608, 0.09084, 0.6609, 0.09086, 0.662, 0.08755, 0.662, 0.09086, 0.662, 0.09088, 0.6636, 0.09084, 0.6609, 0.09081, 0.6597, 0.09215, 0.66, 0.09086, 0.6675, 0.08762, 0.6673, 0.08852, 0.6662, 0.0923, 0.6657, 0.09335, 0.6666, 0.09094, 0.6664, 0.09086, 0.6675, 0.09094, 0.6664, 0.09335, 0.6666, 0.09075, 0.6692, 0.09086, 0.6675, 0.0942, 0.6677, 0.08969, 0.6655, 0.09102, 0.6654, 0.09094, 0.6664, 0.09492, 0.6619, 0.09498, 0.6638, 0.09436, 0.6638, 0.09132, 0.6642, 0.09132, 0.665, 0.09077, 0.665, 0.09077, 0.665, 0.08774, 0.6648, 0.08775, 0.6642, 0.08677, 0.6634, 0.08695, 0.662, 0.08755, 0.662, 0.09428, 0.662, 0.09436, 0.6638, 0.0923, 0.6635, 0.09428, 0.662, 0.0923, 0.6635, 0.0909, 0.6621, 0.09399, 0.6643, 0.09397, 0.6649, 0.09226, 0.6649, 0.08924, 0.669, 0.08722, 0.6691, 0.08762, 0.6673, 0.09132, 0.665, 0.09132, 0.6642, 0.09224, 0.6642])
me_mesh_028.materials.append(mat_bigpalette)
me_mesh_028.use_remesh_fix_poles = True
me_mesh_028.use_remesh_preserve_attributes = False
me_mesh_028.use_mirror_vertex_groups = False
me_mesh_028.update()
me_mesh_028.normals_split_custom_set([tuple(v) for v in zip(*[iter([-0.04638, -0.1772, -0.9831, -0.04638, -0.1772, -0.9831, -0.04638, -0.1772, -0.9831, -0.02611, -0.5624, -0.8264, -0.02611, -0.5624, -0.8264, -0.02611, -0.5624, -0.8264, -0.01116, -0.8298, -0.558, -0.01116, -0.8298, -0.558, -0.01116, -0.8298, -0.558, 0.0002946, -0.9808, -0.1952, 0.002377, -0.9788, -0.2046, 0.0002738, -0.9802, -0.1981, 0.002994, -0.9806, 0.196, 0.0008287, -0.9789, 0.2046, 0.0004889, -0.9801, 0.1984, -0.004779, -0.8319, 0.555, -0.004779, -0.8319, 0.555, -0.004779, -0.8319, 0.555, -0.01964, -0.5529, 0.833, -0.01964, -0.5529, 0.833, -0.01964, -0.5529, 0.833, -0.03065, -0.1456, 0.9889, -0.03065, -0.1456, 0.9889, -0.03065, -0.1456, 0.9889, 0.9503, -0.3114, 0.0, 0.9503, -0.3114, 0.0, 0.9503, -0.3114, 0.0, 0.9804, -0.1822, -0.07549, 0.9804, -0.1822, -0.07549, 0.9804, -0.1822, -0.07549, 0.7584, 0.5137, 0.4011, 0.7584, 0.5137, 0.4011, 0.7584, 0.5137, 0.4011, 0.9737, -0.1526, 0.1694, 0.9737, -0.1526, 0.1694, 0.9737, -0.1526, 0.1694, 0.922, 0.0, -0.3871, 0.922, 0.0, -0.3871, 0.922, 0.0, -0.3871, 0.9305, -0.1078, 0.35, 0.9305, -0.1078, 0.35, 0.9305, -0.1078, 0.35, 0.8871, 0.2916, -0.3576, 0.8871, 0.2916, -0.3576, 0.8871, 0.2916, -0.3576, 0.8786, -0.4413, 0.1828, 0.8786, -0.4413, 0.1828, 0.8786, -0.4413, 0.1828, -0.5839, -0.8111, 0.03432, -0.5839, -0.8111, 0.03432, -0.5839, -0.8111, 0.03432, -0.567, 0.761, -0.3152, -0.567, 0.761, -0.3152, -0.567, 0.761, -0.3152, -0.9686, 0.1759, -0.1759, -0.9686, 0.1759, -0.1759, -0.9686, 0.1759, -0.1759, -1.0, -3.317e-07, 0.0, -1.0, -4.244e-07, 0.0, -1.0, 0.0, 0.0, -0.9905, -2.269e-06, -0.1373, -0.9905, -2.269e-06, -0.1373, -0.9905, -2.269e-06, -0.1373, -0.9905, 0.05253, 0.1268, -0.9905, 0.05253, 0.1268, -0.9905, 0.05253, 0.1268, -0.9791, 0.1438, 0.1438, -0.9791, 0.1438, 0.1438, -0.9791, 0.1438, 0.1438, -0.9791, -0.1879, -0.07783, -0.9791, -0.1879, -0.07783, -0.9791, -0.1879, -0.07783, 0.01169, 0.1382, -0.9903, 0.01169, 0.1382, -0.9903, 0.01169, 0.1382, -0.9903, 0.01758, 0.6648, -0.7468, 0.01758, 0.6648, -0.7468, 0.01758, 0.6648, -0.7468, 0.002992, 0.8862, -0.4633, 0.002992, 0.8862, -0.4633, 0.002992, 0.8862, -0.4633, -0.02572, 0.9929, -0.116, -0.02572, 0.9929, -0.116, -0.02572, 0.9929, -0.116, 0.00761, 0.9987, 0.05031, 0.00761, 0.9987, 0.05031, 0.00761, 0.9987, 0.05031, 0.003006, 0.8989, 0.4382, 0.003006, 0.8989, 0.4382, 0.003006, 0.8989, 0.4382, -0.003992, 0.6318, 0.7751, -0.003992, 0.6318, 0.7751, -0.003992, 0.6318, 0.7751, 0.02258, 0.1832, 0.9828, 0.02258, 0.1832, 0.9828, 0.02258, 0.1832, 0.9828, -0.07709, 0.997, 0.0, -0.07709, 0.997, 0.0, -0.07709, 0.997, 0.0, -0.09022, 0.9959, 8.453e-07, -0.09022, 0.9959, 6.848e-07, -0.09022, 0.9959, -4.14e-07, 0.01493, -0.1328, -0.991, 0.01493, -0.1328, -0.991, 0.01493, -0.1328, -0.991, 0.009354, -0.5311, -0.8473, 0.009354, -0.5311, -0.8473, 0.009354, -0.5311, -0.8473, -0.001288, -0.8145, -0.5802, 0.002476, -0.8145, -0.5802, -0.004878, -0.8145, -0.5802, 0.0007162, -0.9782, -0.2074, -0.0009699, -0.9793, -0.2024, 0.0002738, -0.9802, -0.1981, 2.616e-05, -0.9782, 0.2074, -0.0003742, -0.9793, 0.2024, 0.0004889, -0.9801, 0.1984, 0.006115, -0.8145, 0.5802, 0.006115, -0.8145, 0.5802, 0.006115, -0.8145, 0.5802, 0.01293, -0.531, 0.8472, 0.01293, -0.531, 0.8472, 0.01293, -0.531, 0.8472, 0.008472, -0.1977, 0.9802, 0.008472, -0.1977, 0.9802, 0.008472, -0.1977, 0.9802, -0.0109, 0.2036, -0.979, -0.0109, 0.2036, -0.979, -0.0109, 0.2036, -0.979, -0.01268, 0.6166, -0.7872, -0.01268, 0.6166, -0.7872, -0.01268, 0.6166, -0.7872, -0.01459, 0.884, -0.4673, -0.01459, 0.884, -0.4673, -0.01459, 0.884, -0.4673, -0.01361, 0.9953, 0.09612, -0.01361, 0.9953, 0.09612, -0.01361, 0.9953, 0.09612, -0.02011, 0.9998, 0.0005203, -0.02011, 0.9998, 0.0005203, -0.02011, 0.9998, 0.0005203, -0.002434, 0.951, 0.3093, -0.002434, 0.951, 0.3093, -0.002434, 0.951, 0.3093, -0.009565, 0.5311, 0.8473, -0.009565, 0.5311, 0.8473, -0.009565, 0.5311, 0.8473, -0.01469, 0.1196, 0.9927, -0.01469, 0.1196, 0.9927, -0.01469, 0.1196, 0.9927, 0.0461, 0.9989, 0.0, 0.04609, 0.9989, 0.0002228, 0.0461, 0.9989, 1.409e-05, 0.0926, 0.9957, 0.0001543, 0.09258, 0.9957, 1.786e-05, 0.0926, 0.9957, 0.0001715, -0.02502, 0.9997, -8.108e-07, -0.02503, 0.9997, 8.813e-06, -0.02502, 0.9997, -2.791e-07, 1.712e-07, -0.2274, -0.9738, 1.712e-07, -0.2274, -0.9738, 1.712e-07, -0.2274, -0.9738, 2.322e-07, -0.5556, -0.8315, 1.651e-07, -0.5556, -0.8315, 2.046e-07, -0.5556, -0.8315, 0.005616, -0.8315, -0.5556, 1.41e-07, -0.8315, -0.5556, 9.602e-05, -0.8315, -0.5556, -0.0009699, -0.9793, -0.2024, 1.201e-07, -0.9808, -0.1951, -7.188e-05, -0.9808, -0.1951, -0.0003742, -0.9793, 0.2024, 1.22e-07, -0.9808, 0.1951, -0.0004502, -0.9808, 0.1951, 0.001121, -0.8315, 0.5556, 8.167e-08, -0.8315, 0.5556, -2.708e-05, -0.8315, 0.5556, 0.009024, -0.5555, 0.8314, -5.341e-08, -0.5556, 0.8315, 4.983e-06, -0.5556, 0.8315, 0.01254, -0.1496, 0.9887, 0.01254, -0.1496, 0.9887, 0.01254, -0.1496, 0.9887, 2.427e-07, 0.1427, -0.9898, 2.427e-07, 0.1427, -0.9898, 2.427e-07, 0.1427, -0.9898, -0.008024, 0.584, -0.8117, -0.006848, 0.584, -0.8117, -0.008133, 0.584, -0.8117, -0.008129, 0.8403, -0.542, -0.007577, 0.8403, -0.542, -0.008129, 0.8403, -0.542, -0.007694, 0.9802, -0.198, -0.008446, 0.9794, -0.2019, -0.008826, 0.979, -0.2038, -0.01319, 0.9744, 0.2243, -0.01319, 0.9744, 0.2243, -0.01319, 0.9744, 0.2243, -1.739e-07, 0.8628, 0.5056, -1.739e-07, 0.8628, 0.5056, -1.739e-07, 0.8628, 0.5056, 6.658e-05, 0.5556, 0.8315, -1.797e-07, 0.5556, 0.8315, -2.153e-07, 0.5556, 0.8315, -7.878e-08, 0.2422, 0.9702, -1.76e-07, 0.2422, 0.9702, -1.196e-07, 0.2422, 0.9702, -0.08351, 0.9965, 0.0, -0.08351, 0.9965, 0.0, -0.08351, 0.9965, 0.0, 2.046e-07, -0.5556, -0.8315, 0.01238, -0.5555, -0.8314, 2.312e-07, -0.5556, -0.8315, -0.9836, -0.1487, 0.1024, -0.9836, -0.1487, 0.1024, -0.9836, -0.1487, 0.1024, -2.153e-07, 0.5556, 0.8315, -2.215e-07, 0.5556, 0.8315, 6.658e-05, 0.5556, 0.8315, -0.0123, 0.1529, 0.9882, -0.01239, 0.1529, 0.9882, -0.01385, 0.1529, 0.9881, -0.956, -0.2904, 0.04163, -0.956, -0.2904, 0.04163, -0.956, -0.2904, 0.04163, 0.009517, -0.1624, -0.9867, 0.009875, -0.1624, -0.9867, 0.01472, -0.1624, -0.9866, -0.1505, -0.1889, 0.9704, -0.1505, -0.1889, 0.9704, -0.1505, -0.1889, 0.9704, 0.4929, 0.8652, -0.09207, 0.4929, 0.8652, -0.09207, 0.4929, 0.8652, -0.09207, 0.1074, 0.1885, -0.9762, 0.1074, 0.1885, -0.9762, 0.1074, 0.1885, -0.9762, -0.04892, 0.1894, -0.9807, -0.04892, 0.1894, -0.9807, -0.04892, 0.1894, -0.9807, -0.2323, 0.9716, -0.04416, -0.2323, 0.9716, -0.04416, -0.2323, 0.9716, -0.04416, 0.05574, -0.1908, 0.9801, 0.05574, -0.1908, 0.9801, 0.05574, -0.1908, 0.9801, 0.2524, -0.1815, -0.9505, 0.2524, -0.1815, -0.9505, 0.2524, -0.1815, -0.9505, -0.7508, 0.6519, 0.1063, -0.7508, 0.6519, 0.1063, -0.7508, 0.6519, 0.1063, -0.1893, 0.1857, 0.9642, -0.1893, 0.1857, 0.9642, -0.1893, 0.1857, 0.9642, 0.3099, 0.1798, 0.9336, 0.3099, 0.1798, 0.9336, 0.3099, 0.1798, 0.9336, 0.8723, 0.4855, 0.05805, 0.8723, 0.4855, 0.05805, 0.8723, 0.4855, 0.05805, -0.3677, -0.1744, -0.9134, -0.3677, -0.1744, -0.9134, -0.3677, -0.1744, -0.9134, -0.9654, -0.2338, 0.1155, -0.9654, -0.2338, 0.1155, -0.9654, -0.2338, 0.1155, -0.997, -0.006017, 0.07749, -0.997, -0.006017, 0.07749, -0.997, -0.006017, 0.07749, -0.9626, -0.2656, -0.05317, -0.9626, -0.2656, -0.05317, -0.9626, -0.2656, -0.05317, -0.9761, -0.1301, -0.1742, -0.9761, -0.1301, -0.1742, -0.9761, -0.1301, -0.1742, -0.9971, -0.01078, -0.07597, -0.9971, -0.01078, -0.07597, -0.9971, -0.01078, -0.07597, -0.9755, -0.1864, 0.1167, -0.9755, -0.1864, 0.1167, -0.9755, -0.1864, 0.1167, 0.981, 0.1736, -0.08667, 0.981, 0.1736, -0.08667, 0.981, 0.1736, -0.08667, 0.9983, 0.008834, -0.05706, 0.9983, 0.008834, -0.05706, 0.9983, 0.008834, -0.05706, 0.9772, 0.2084, 0.04146, 0.9772, 0.2084, 0.04146, 0.9772, 0.2084, 0.04146, 0.9875, 0.1008, 0.1212, 0.9875, 0.1008, 0.1212, 0.9875, 0.1008, 0.1212, 0.9984, 0.00789, 0.0556, 0.9984, 0.00789, 0.0556, 0.9984, 0.00789, 0.0556, 0.9876, 0.1306, -0.08725, 0.9876, 0.1306, -0.08725, 0.9876, 0.1306, -0.08725, 0.193, -0.07597, 0.9783, 0.193, -0.07597, 0.9783, 0.193, -0.07597, 0.9783, -3.815e-07, 0.9967, -0.08139, 8.229e-08, 0.9967, -0.08139, 1.515e-08, 0.9967, -0.08139, -1.31e-07, 0.9986, 0.05351, -5.063e-07, 0.9986, 0.05351, -4.607e-07, 0.9986, 0.05351, 1.012e-06, -0.1405, -0.9901, 1.012e-06, -0.1405, -0.9901, 1.012e-06, -0.1405, -0.9901, -0.9833, 0.1778, 0.0384, -0.9833, 0.1778, 0.0384, -0.9833, 0.1778, 0.0384, -0.9678, 0.09201, 0.2341, -0.9678, 0.09201, 0.2341, -0.9678, 0.09201, 0.2341, -0.9956, 0.09231, -0.01737, -0.9956, 0.09231, -0.01737, -0.9956, 0.09231, -0.01737, -0.9873, 0.1559, -0.03195, -0.9873, 0.1559, -0.03195, -0.9873, 0.1559, -0.03195, -0.9831, 0.1696, -0.06936, -0.9831, 0.1696, -0.06936, -0.9831, 0.1696, -0.06936, -0.9922, 0.1189, 0.03788, -0.9922, 0.1189, 0.03788, -0.9922, 0.1189, 0.03788, 0.9428, -0.3283, 0.05738, 0.9428, -0.3283, 0.05738, 0.9428, -0.3283, 0.05738, 0.9981, -0.06117, 0.004123, 0.9981, -0.06117, 0.004123, 0.9981, -0.06117, 0.004123, 0.948, -0.3169, -0.02757, 0.948, -0.3169, -0.02757, 0.948, -0.3169, -0.02757, 0.9629, -0.2543, -0.09076, 0.9629, -0.2543, -0.09076, 0.9629, -0.2543, -0.09076, 0.9825, -0.1839, -0.0286, 0.9825, -0.1839, -0.0286, 0.9825, -0.1839, -0.0286, 0.9627, -0.2646, 0.0571, 0.9627, -0.2646, 0.0571, 0.9627, -0.2646, 0.0571, 0.2475, -0.1037, 0.9633, 0.2475, -0.1037, 0.9633, 0.2475, -0.1037, 0.9633, 0.2629, 0.6697, 0.6946, 0.2629, 0.6697, 0.6946, 0.2629, 0.6697, 0.6946, 0.3651, 0.9302, -0.03883, 0.3651, 0.9302, -0.03883, 0.3651, 0.9302, -0.03883, -0.05323, -0.1356, -0.9893, -0.05323, -0.1356, -0.9893, -0.05323, -0.1356, -0.9893, -0.9989, -0.01269, 0.04556, -0.9989, -0.01274, 0.04586, -0.9989, -0.01275, 0.0457, 0.3745, 0.9201, -0.1145, 0.3719, 0.9211, -0.1153, 0.3657, 0.9233, -0.1173, 0.989, -0.1161, 0.09131, 0.989, -0.1161, 0.09131, 0.989, -0.1161, 0.09131, 0.9956, -0.07908, 0.05006, 0.9956, -0.07908, 0.05006, 0.9956, -0.07908, 0.05006, 0.3738, 0.8524, -0.3656, 0.3738, 0.8524, -0.3656, 0.3738, 0.8524, -0.3656, -0.9772, 0.205, -0.05608, -0.9772, 0.205, -0.05608, -0.9772, 0.205, -0.05608, -0.03103, -0.1354, -0.9903, -0.03103, -0.1354, -0.9903, -0.03103, -0.1354, -0.9903, -0.01798, -0.531, -0.8472, -0.01798, -0.531, -0.8472, -0.01798, -0.531, -0.8472, -0.005067, -0.8145, -0.5802, -0.001288, -0.8145, -0.5802, -0.004878, -0.8145, -0.5802, 0.002377, -0.9788, -0.2046, 0.0007162, -0.9782, -0.2074, 0.0002738, -0.9802, -0.1981, 0.0008287, -0.9789, 0.2046, 2.616e-05, -0.9782, 0.2074, 0.0004889, -0.9801, 0.1984, -0.01301, -0.8144, 0.5801, -0.01301, -0.8144, 0.5801, -0.01301, -0.8144, 0.5801, -0.02644, -0.5309, 0.847, -0.02644, -0.5309, 0.847, -0.02644, -0.5309, 0.847, -0.01508, -0.1977, 0.9802, -0.01508, -0.1977, 0.9802, -0.01508, -0.1977, 0.9802, 0.9672, -0.2348, -0.09724, 0.9672, -0.2348, -0.09724, 0.9672, -0.2348, -0.09724, 0.9882, -0.1206, -0.09417, 0.9882, -0.1206, -0.09417, 0.9882, -0.1206, -0.09417, 0.9578, -0.1227, 0.2599, 0.9578, -0.1227, 0.2599, 0.9578, -0.1227, 0.2599, 0.9563, -6.196e-07, 0.2925, 0.9563, -6.196e-07, 0.2925, 0.9563, -6.196e-07, 0.2925, 0.9574, 0.085, -0.276, 0.9574, 0.085, -0.276, 0.9574, 0.085, -0.276, 0.9671, -0.1609, 0.1973, 0.9671, -0.1609, 0.1973, 0.9671, -0.1609, 0.1973, 0.949, 0.2913, -0.1206, 0.949, 0.2913, -0.1206, 0.949, 0.2913, -0.1206, 0.9297, -0.3683, 0.0, 0.9297, -0.3683, 0.0, 0.9297, -0.3683, 0.0, -0.3637, -0.8606, 0.3565, -0.3637, -0.8606, 0.3565, -0.3637, -0.8606, 0.3565, -0.581, 0.759, -0.2939, -0.581, 0.759, -0.2939, -0.581, 0.759, -0.2939, -0.9829, 0.07039, -0.1699, -0.9829, 0.07039, -0.1699, -0.9829, 0.07039, -0.1699, -1.0, -3.317e-07, 0.0, -1.0, -6.824e-07, 0.0, -1.0, -4.244e-07, 0.0, -0.9949, -0.03845, -0.09282, -0.9949, -0.03845, -0.09282, -0.9949, -0.03845, -0.09282, -0.9949, 0.07104, 0.07104, -0.9949, 0.07104, 0.07104, -0.9949, 0.07104, 0.07104, -0.9887, 0.1383, 0.05727, -0.9887, 0.1383, 0.05727, -0.9887, 0.1383, 0.05727, -0.9887, -0.1497, 0.0, -0.9887, -0.1497, 0.0, -0.9887, -0.1497, 0.0, 0.0223, 0.2035, -0.9788, 0.0223, 0.2035, -0.9788, 0.0223, 0.2035, -0.9788, 0.005391, 0.6167, -0.7872, 0.005391, 0.6167, -0.7872, 0.005391, 0.6167, -0.7872, -0.02289, 0.9525, -0.3037, -0.02289, 0.9525, -0.3037, -0.02289, 0.9525, -0.3037, 0.007584, 0.9957, 0.0918, 0.007584, 0.9957, 0.0918, 0.007584, 0.9957, 0.0918, -0.001155, 1.0, 0.0005205, -0.001155, 1.0, 0.0005205, -0.001155, 1.0, 0.0005205, -0.0198, 0.9508, 0.3092, -0.0198, 0.9508, 0.3092, -0.0198, 0.9508, 0.3092, 0.01988, 0.531, 0.8472, 0.01988, 0.531, 0.8472, 0.01988, 0.531, 0.8472, 0.03319, 0.1207, 0.9921, 0.03319, 0.1207, 0.9921, 0.03319, 0.1207, 0.9921, -0.07709, 0.997, 0.0, -0.07709, 0.997, 0.0, -0.07709, 0.997, 0.0, -0.09022, 0.9959, 6.848e-07, -0.09022, 0.9959, -5.745e-07, -0.09022, 0.9959, -4.14e-07, 0.01472, -0.1624, -0.9866, 0.009875, -0.1624, -0.9867, 0.02003, -0.1624, -0.9865, 0.01238, -0.5555, -0.8314, 2.046e-07, -0.5556, -0.8315, 0.01263, -0.5555, -0.8314, 0.005616, -0.8315, -0.5556, 9.602e-05, -0.8315, -0.5556, 0.005779, -0.8315, -0.5556, -0.0009699, -0.9793, -0.2024, -7.188e-05, -0.9808, -0.1951, 0.0002738, -0.9802, -0.1981, -0.0003742, -0.9793, 0.2024, -0.0004502, -0.9808, 0.1951, 0.0004889, -0.9801, 0.1984, 0.001121, -0.8315, 0.5556, -2.708e-05, -0.8315, 0.5556, 0.00234, -0.8315, 0.5556, 0.009024, -0.5555, 0.8314, 4.983e-06, -0.5556, 0.8315, 0.009213, -0.5555, 0.8314, 0.01495, -0.1614, 0.9868, 0.01495, -0.1614, 0.9868, 0.01495, -0.1614, 0.9868, -0.006264, 0.1452, -0.9894, -0.006264, 0.1452, -0.9894, -0.006264, 0.1452, -0.9894, -0.008024, 0.584, -0.8117, -0.008133, 0.584, -0.8117, -0.009262, 0.584, -0.8117, -0.008129, 0.8403, -0.542, -0.008129, 0.8403, -0.542, -0.008664, 0.8403, -0.5421, -0.03903, 0.9786, -0.202, -0.03903, 0.9786, -0.202, -0.03903, 0.9786, -0.202, -0.03882, 0.9738, 0.2242, -0.03882, 0.9738, 0.2242, -0.03882, 0.9738, 0.2242, -0.01963, 0.8626, 0.5055, -0.01963, 0.8626, 0.5055, -0.01963, 0.8626, 0.5055, 6.658e-05, 0.5556, 0.8315, -0.00344, 0.5556, 0.8315, -0.00687, 0.5556, 0.8315, -0.01239, 0.1529, 0.9882, -0.0123, 0.1529, 0.9882, -0.0109, 0.1529, 0.9882, 0.04609, 0.9989, 0.0002228, 0.04609, 0.9989, 0.0002349, 0.0461, 0.9989, 1.409e-05, 0.0926, 0.9957, 0.0001543, 0.09257, 0.9957, 0.0, 0.09258, 0.9957, 1.786e-05, -0.02503, 0.9997, 8.813e-06, -0.02503, 0.9997, 9.349e-06, -0.02502, 0.9997, -2.791e-07, 1.41e-07, -0.8315, -0.5556, 1.377e-07, -0.8315, -0.5556, 9.602e-05, -0.8315, -0.5556, 1.201e-07, -0.9808, -0.1951, 1.081e-07, -0.9808, -0.1951, -7.188e-05, -0.9808, -0.1951, 1.22e-07, -0.9808, 0.1951, 1.209e-07, -0.9808, 0.1951, -0.0004502, -0.9808, 0.1951, 8.167e-08, -0.8315, 0.5556, 8.979e-08, -0.8315, 0.5556, -2.708e-05, -0.8315, 0.5556, -5.341e-08, -0.5556, 0.8315, -4.82e-08, -0.5556, 0.8315, 4.983e-06, -0.5556, 0.8315, -8.583e-08, -0.1951, 0.9808, -8.583e-08, -0.1951, 0.9808, -8.583e-08, -0.1951, 0.9808, -0.01608, 0.1919, -0.9813, -0.01608, 0.1919, -0.9813, -0.01608, 0.1919, -0.9813, -2.205e-08, 0.5556, -0.8315, -2.205e-08, 0.5556, -0.8315, -2.205e-08, 0.5556, -0.8315, -0.004683, 0.8318, -0.555, -0.004683, 0.8318, -0.555, -0.004683, 0.8318, -0.555, -0.007694, 0.9802, -0.198, -0.007307, 0.9806, -0.1961, -0.008446, 0.9794, -0.2019, -0.007308, 0.9808, 0.1951, -0.007308, 0.9808, 0.1951, -0.007308, 0.9808, 0.1951, -0.01127, 0.833, 0.5532, -0.01127, 0.833, 0.5532, -0.01127, 0.833, 0.5532, -0.08351, 0.9965, 0.0, -0.08351, 0.9965, 0.0, -0.08351, 0.9965, 0.0, 2.312e-07, -0.5556, -0.8315, 2.322e-07, -0.5556, -0.8315, 2.046e-07, -0.5556, -0.8315, -0.9686, -0.1759, 0.1759, -0.9686, -0.1759, 0.1759, -0.9686, -0.1759, 0.1759, -2.215e-07, 0.5556, 0.8315, -0.00344, 0.5556, 0.8315, 6.658e-05, 0.5556, 0.8315, -6.373e-08, 0.2422, 0.9702, -7.878e-08, 0.2422, 0.9702, -1.196e-07, 0.2422, 0.9702, -0.9778, -0.2097, 0.0, -0.9778, -0.2097, 0.0, -0.9778, -0.2097, 0.0, 0.02022, -0.2232, -0.9746, 0.02022, -0.2232, -0.9746, 0.02022, -0.2232, -0.9746, 0.6233, 0.782, 6.435e-07, 0.6233, 0.782, 6.435e-07, 0.6233, 0.782, 6.435e-07, -0.263, 0.9648, 0.0, -0.263, 0.9648, 0.0, -0.263, 0.9648, 0.0, -0.8464, 0.5325, 4.624e-07, -0.8464, 0.5325, 4.624e-07, -0.8464, 0.5325, 4.624e-07, 0.9115, 0.4113, 2.354e-07, 0.9115, 0.4113, 2.354e-07, 0.9115, 0.4113, 2.354e-07, -0.9799, -0.09736, 0.1741, -0.9799, -0.09736, 0.1741, -0.9799, -0.09736, 0.1741, -0.956, 0.2391, 0.1698, -0.956, 0.2391, 0.1698, -0.956, 0.2391, 0.1698, -0.9774, -0.1714, -0.1234, -0.9774, -0.1714, -0.1234, -0.9774, -0.1714, -0.1234, -0.965, -0.2337, -0.1185, -0.965, -0.2337, -0.1185, -0.965, -0.2337, -0.1185, -0.9559, 0.2391, -0.1706, -0.9559, 0.2391, -0.1706, -0.9559, 0.2391, -0.1706, -0.9623, -0.2655, 0.0594, -0.9623, -0.2655, 0.0594, -0.9623, -0.2655, 0.0594, 0.9878, 0.09202, -0.1253, 0.9878, 0.09202, -0.1253, 0.9878, 0.09202, -0.1253, 0.9793, -0.1599, -0.1242, 0.9793, -0.1599, -0.1242, 0.9793, -0.1599, -0.1242, 0.9876, 0.1306, 0.08725, 0.9876, 0.1306, 0.08725, 0.9876, 0.1306, 0.08725, 0.981, 0.1736, 0.08667, 0.981, 0.1736, 0.08667, 0.981, 0.1736, 0.08667, 0.9798, -0.1599, 0.1202, 0.9798, -0.1599, 0.1202, 0.9798, -0.1599, 0.1202, 0.9772, 0.2084, -0.04146, 0.9772, 0.2084, -0.04146, 0.9772, 0.2084, -0.04146, -9.506e-07, -0.153, 0.9882, -9.506e-07, -0.153, 0.9882, -9.506e-07, -0.153, 0.9882, 1.515e-08, 0.9967, -0.08139, -4.424e-07, 0.9967, -0.08139, -3.815e-07, 0.9967, -0.08139, -4.607e-07, 0.9986, 0.05351, -8.073e-08, 0.9986, 0.05351, -1.31e-07, 0.9986, 0.05351, -3.657e-07, -0.1405, -0.9901, -3.657e-07, -0.1405, -0.9901, -3.657e-07, -0.1405, -0.9901, -0.9863, 0.162, 0.03185, -0.9863, 0.162, 0.03185, -0.9863, 0.162, 0.03185, 0.163, -0.01545, -0.9865, 0.3518, -0.04133, -0.9352, 0.004669, -0.0118, -0.9999, -0.9915, 0.1238, -0.04002, -0.9915, 0.1238, -0.04002, -0.9915, 0.1238, -0.04002, -0.9831, 0.1778, -0.04333, -0.9831, 0.1778, -0.04333, -0.9831, 0.1778, -0.04333, -0.995, 0.0946, -0.03145, -0.995, 0.0946, -0.03145, -0.995, 0.0946, -0.03145, -0.9955, 0.0923, 0.01941, -0.9955, 0.0923, 0.01941, -0.9955, 0.0923, 0.01941, 0.9643, -0.2476, 0.09368, 0.9643, -0.2476, 0.09368, 0.9643, -0.2476, 0.09368, 0.9627, -0.2646, -0.0571, 0.9627, -0.2646, -0.0571, 0.9627, -0.2646, -0.0571, 0.9428, -0.3283, -0.05738, 0.9428, -0.3283, -0.05738, 0.9428, -0.3283, -0.05738, 0.9943, -0.06094, -0.08697, 0.9943, -0.06094, -0.08697, 0.9943, -0.06094, -0.08697, 0.948, -0.3169, 0.02757, 0.948, -0.3169, 0.02757, 0.948, -0.3169, 0.02757, -0.04963, -0.1264, 0.9907, -0.04963, -0.1264, 0.9907, -0.04963, -0.1264, 0.9907, 0.2406, 0.6994, 0.6731, 0.2406, 0.6994, 0.6731, 0.2406, 0.6994, 0.6731, 0.3651, 0.9302, -0.03883, 0.3651, 0.9302, -0.03883, 0.3651, 0.9302, -0.03883, -0.05323, -0.1356, -0.9893, -0.05323, -0.1356, -0.9893, -0.05323, -0.1356, -0.9893, -0.9875, 0.1492, 0.04994, -0.9875, 0.1492, 0.04994, -0.9875, 0.1492, 0.04994, -0.9913, 0.1278, 0.03159, -0.9913, 0.1278, 0.03159, -0.9913, 0.1278, 0.03159, 0.3719, 0.9211, -0.1153, 0.3628, 0.9243, -0.1182, 0.3657, 0.9233, -0.1173, 0.9858, -0.1594, 0.05222, 0.9858, -0.1594, 0.05222, 0.9858, -0.1594, 0.05222, 0.3554, 0.8544, -0.379, 0.3554, 0.8544, -0.379, 0.3554, 0.8544, -0.379])] * 3)])

# ---- objects
ob_light = bpy.data.objects.new('Light', light_light)
ob_camera = bpy.data.objects.new('Camera', cam_camera)
ob_trough = bpy.data.objects.new('Trough', me_mesh_028)

# ---- transforms, parenting, visibility, modifiers, constraints
ob_light.location = (4.076, 1.005, 5.904)
ob_light.rotation_euler = (0.6503, 0.05522, 1.866)
ob_light.lock_rotations_4d = False
ob_light.empty_display_type = 'ARROWS'
ob_light.color = (0.0, 0.0, 0.0, 0.0)
ob_light.lineart.crease_threshold = 0.0
ob_camera.location = (7.359, -6.926, 4.958)
ob_camera.rotation_euler = (1.109, 0.0, 0.8149)
ob_camera.lock_rotations_4d = False
ob_camera.empty_display_type = 'ARROWS'
ob_camera.color = (0.0, 0.0, 0.0, 0.0)
ob_camera.display_type = 'WIRE'
ob_camera.lineart.crease_threshold = 0.0
ob_trough.location = (0.0, 0.0, 0.0)
ob_trough.rotation_euler = (1.571, -0.0, 0.0)
ob_trough.scale = (0.01, 0.01, 0.01)
ob_trough.color = (0.8, 0.8, 0.8, 1.0)
ob_trough.lineart.crease_threshold = 0.0

# ---- collection membership
col_collection.objects.link(ob_light)
col_collection.objects.link(ob_camera)
col_collection.objects.link(ob_trough)

# ---- scene / render settings (as saved in the file)
scene.camera = ob_camera
scene.frame_start = 1; scene.frame_end = 250; scene.frame_set(1)
scene.render.engine = 'BLENDER_EEVEE_NEXT'
scene.render.fps = 30
scene.cycles.use_denoising = False
scene.cycles.samples = 128
scene.cycles.sampling_pattern = 'TABULATED_SOBOL'
scene.cycles.use_adaptive_sampling = False
scene.cycles.use_light_tree = False
scene.view_settings.view_transform = 'Filmic'
bpy.context.view_layer.update()
